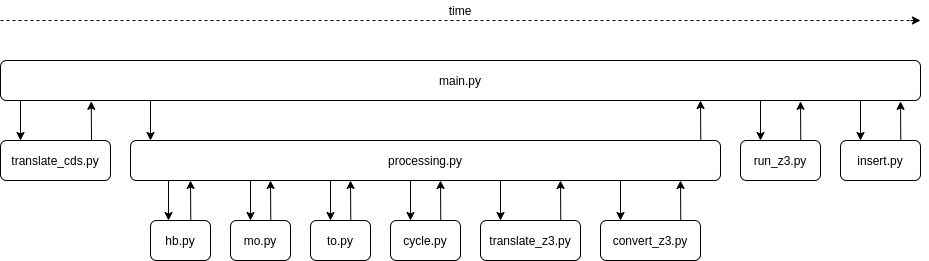

The diagram above was exported from draw.io. Its source (the exported page's mxGraphModel, read from the mxfile embedded in the PNG):
<mxGraphModel dx="980" dy="558" grid="1" gridSize="10" guides="1" tooltips="1" connect="1" arrows="1" fold="1" page="1" pageScale="1" pageWidth="827" pageHeight="1169" math="0" shadow="0">
  <root>
    <mxCell id="WIyWlLk6GJQsqaUBKTNV-0" />
    <mxCell id="WIyWlLk6GJQsqaUBKTNV-1" parent="WIyWlLk6GJQsqaUBKTNV-0" />
    <mxCell id="WIyWlLk6GJQsqaUBKTNV-3" value="main.py" style="rounded=1;whiteSpace=wrap;html=1;fontSize=12;glass=0;strokeWidth=1;shadow=0;" parent="WIyWlLk6GJQsqaUBKTNV-1" vertex="1">
      <mxGeometry x="160" y="80" width="920" height="40" as="geometry" />
    </mxCell>
    <mxCell id="R3paGbZLPINSFRsQ9nsI-0" value="hb.py" style="rounded=1;whiteSpace=wrap;html=1;" vertex="1" parent="WIyWlLk6GJQsqaUBKTNV-1">
      <mxGeometry x="310" y="240" width="60" height="40" as="geometry" />
    </mxCell>
    <mxCell id="R3paGbZLPINSFRsQ9nsI-1" value="processing.py" style="rounded=1;whiteSpace=wrap;html=1;" vertex="1" parent="WIyWlLk6GJQsqaUBKTNV-1">
      <mxGeometry x="290" y="160" width="590" height="40" as="geometry" />
    </mxCell>
    <mxCell id="R3paGbZLPINSFRsQ9nsI-2" value="translate_cds.py" style="rounded=1;whiteSpace=wrap;html=1;" vertex="1" parent="WIyWlLk6GJQsqaUBKTNV-1">
      <mxGeometry x="160" y="160" width="110" height="40" as="geometry" />
    </mxCell>
    <mxCell id="R3paGbZLPINSFRsQ9nsI-3" value="mo.py" style="rounded=1;whiteSpace=wrap;html=1;" vertex="1" parent="WIyWlLk6GJQsqaUBKTNV-1">
      <mxGeometry x="390" y="240" width="60" height="40" as="geometry" />
    </mxCell>
    <mxCell id="R3paGbZLPINSFRsQ9nsI-4" value="to.py" style="rounded=1;whiteSpace=wrap;html=1;" vertex="1" parent="WIyWlLk6GJQsqaUBKTNV-1">
      <mxGeometry x="470" y="240" width="60" height="40" as="geometry" />
    </mxCell>
    <mxCell id="R3paGbZLPINSFRsQ9nsI-5" value="cycle.py" style="rounded=1;whiteSpace=wrap;html=1;" vertex="1" parent="WIyWlLk6GJQsqaUBKTNV-1">
      <mxGeometry x="550" y="240" width="70" height="40" as="geometry" />
    </mxCell>
    <mxCell id="R3paGbZLPINSFRsQ9nsI-6" value="translate_z3.py" style="rounded=1;whiteSpace=wrap;html=1;" vertex="1" parent="WIyWlLk6GJQsqaUBKTNV-1">
      <mxGeometry x="640" y="240" width="100" height="40" as="geometry" />
    </mxCell>
    <mxCell id="R3paGbZLPINSFRsQ9nsI-7" value="convert_z3.py" style="rounded=1;whiteSpace=wrap;html=1;" vertex="1" parent="WIyWlLk6GJQsqaUBKTNV-1">
      <mxGeometry x="760" y="240" width="100" height="40" as="geometry" />
    </mxCell>
    <mxCell id="R3paGbZLPINSFRsQ9nsI-8" value="run_z3.py" style="rounded=1;whiteSpace=wrap;html=1;" vertex="1" parent="WIyWlLk6GJQsqaUBKTNV-1">
      <mxGeometry x="900" y="160" width="80" height="40" as="geometry" />
    </mxCell>
    <mxCell id="R3paGbZLPINSFRsQ9nsI-9" value="insert.py" style="rounded=1;whiteSpace=wrap;html=1;" vertex="1" parent="WIyWlLk6GJQsqaUBKTNV-1">
      <mxGeometry x="1000" y="160" width="80" height="40" as="geometry" />
    </mxCell>
    <mxCell id="R3paGbZLPINSFRsQ9nsI-13" value="" style="endArrow=classic;html=1;" edge="1" parent="WIyWlLk6GJQsqaUBKTNV-1">
      <mxGeometry width="50" height="50" relative="1" as="geometry">
        <mxPoint x="180" y="120" as="sourcePoint" />
        <mxPoint x="180" y="160" as="targetPoint" />
      </mxGeometry>
    </mxCell>
    <mxCell id="R3paGbZLPINSFRsQ9nsI-17" value="" style="endArrow=classic;html=1;" edge="1" parent="WIyWlLk6GJQsqaUBKTNV-1">
      <mxGeometry width="50" height="50" relative="1" as="geometry">
        <mxPoint x="310" y="120" as="sourcePoint" />
        <mxPoint x="310" y="160" as="targetPoint" />
      </mxGeometry>
    </mxCell>
    <mxCell id="R3paGbZLPINSFRsQ9nsI-19" value="" style="endArrow=classic;html=1;entryX=0.091;entryY=1.021;entryDx=0;entryDy=0;entryPerimeter=0;" edge="1" parent="WIyWlLk6GJQsqaUBKTNV-1">
      <mxGeometry width="50" height="50" relative="1" as="geometry">
        <mxPoint x="251" y="160" as="sourcePoint" />
        <mxPoint x="250.72000000000003" y="120.84000000000003" as="targetPoint" />
      </mxGeometry>
    </mxCell>
    <mxCell id="R3paGbZLPINSFRsQ9nsI-20" value="" style="endArrow=classic;html=1;" edge="1" parent="WIyWlLk6GJQsqaUBKTNV-1">
      <mxGeometry width="50" height="50" relative="1" as="geometry">
        <mxPoint x="328" y="200" as="sourcePoint" />
        <mxPoint x="328" y="240" as="targetPoint" />
      </mxGeometry>
    </mxCell>
    <mxCell id="R3paGbZLPINSFRsQ9nsI-21" value="" style="endArrow=classic;html=1;entryX=0.091;entryY=1.021;entryDx=0;entryDy=0;entryPerimeter=0;" edge="1" parent="WIyWlLk6GJQsqaUBKTNV-1">
      <mxGeometry width="50" height="50" relative="1" as="geometry">
        <mxPoint x="350.28" y="239.16" as="sourcePoint" />
        <mxPoint x="350" y="200.00000000000003" as="targetPoint" />
      </mxGeometry>
    </mxCell>
    <mxCell id="R3paGbZLPINSFRsQ9nsI-22" value="" style="endArrow=classic;html=1;" edge="1" parent="WIyWlLk6GJQsqaUBKTNV-1">
      <mxGeometry width="50" height="50" relative="1" as="geometry">
        <mxPoint x="410" y="200" as="sourcePoint" />
        <mxPoint x="410" y="240" as="targetPoint" />
      </mxGeometry>
    </mxCell>
    <mxCell id="R3paGbZLPINSFRsQ9nsI-24" value="" style="endArrow=classic;html=1;entryX=0.091;entryY=1.021;entryDx=0;entryDy=0;entryPerimeter=0;" edge="1" parent="WIyWlLk6GJQsqaUBKTNV-1">
      <mxGeometry width="50" height="50" relative="1" as="geometry">
        <mxPoint x="430.28" y="239.15999999999997" as="sourcePoint" />
        <mxPoint x="430" y="200" as="targetPoint" />
      </mxGeometry>
    </mxCell>
    <mxCell id="R3paGbZLPINSFRsQ9nsI-25" value="" style="endArrow=classic;html=1;" edge="1" parent="WIyWlLk6GJQsqaUBKTNV-1">
      <mxGeometry width="50" height="50" relative="1" as="geometry">
        <mxPoint x="490" y="200" as="sourcePoint" />
        <mxPoint x="490" y="240" as="targetPoint" />
      </mxGeometry>
    </mxCell>
    <mxCell id="R3paGbZLPINSFRsQ9nsI-26" value="" style="endArrow=classic;html=1;entryX=0.091;entryY=1.021;entryDx=0;entryDy=0;entryPerimeter=0;" edge="1" parent="WIyWlLk6GJQsqaUBKTNV-1">
      <mxGeometry width="50" height="50" relative="1" as="geometry">
        <mxPoint x="510.28" y="239.15999999999997" as="sourcePoint" />
        <mxPoint x="510" y="200" as="targetPoint" />
      </mxGeometry>
    </mxCell>
    <mxCell id="R3paGbZLPINSFRsQ9nsI-27" value="" style="endArrow=classic;html=1;" edge="1" parent="WIyWlLk6GJQsqaUBKTNV-1">
      <mxGeometry width="50" height="50" relative="1" as="geometry">
        <mxPoint x="570" y="200" as="sourcePoint" />
        <mxPoint x="570" y="240" as="targetPoint" />
      </mxGeometry>
    </mxCell>
    <mxCell id="R3paGbZLPINSFRsQ9nsI-28" value="" style="endArrow=classic;html=1;entryX=0.091;entryY=1.021;entryDx=0;entryDy=0;entryPerimeter=0;" edge="1" parent="WIyWlLk6GJQsqaUBKTNV-1">
      <mxGeometry width="50" height="50" relative="1" as="geometry">
        <mxPoint x="600.28" y="239.15999999999997" as="sourcePoint" />
        <mxPoint x="600" y="200" as="targetPoint" />
      </mxGeometry>
    </mxCell>
    <mxCell id="R3paGbZLPINSFRsQ9nsI-29" value="" style="endArrow=classic;html=1;" edge="1" parent="WIyWlLk6GJQsqaUBKTNV-1">
      <mxGeometry width="50" height="50" relative="1" as="geometry">
        <mxPoint x="660" y="200" as="sourcePoint" />
        <mxPoint x="660" y="240" as="targetPoint" />
      </mxGeometry>
    </mxCell>
    <mxCell id="R3paGbZLPINSFRsQ9nsI-30" value="" style="endArrow=classic;html=1;entryX=0.091;entryY=1.021;entryDx=0;entryDy=0;entryPerimeter=0;" edge="1" parent="WIyWlLk6GJQsqaUBKTNV-1">
      <mxGeometry width="50" height="50" relative="1" as="geometry">
        <mxPoint x="720.28" y="239.15999999999997" as="sourcePoint" />
        <mxPoint x="720" y="200" as="targetPoint" />
      </mxGeometry>
    </mxCell>
    <mxCell id="R3paGbZLPINSFRsQ9nsI-31" value="" style="endArrow=classic;html=1;" edge="1" parent="WIyWlLk6GJQsqaUBKTNV-1">
      <mxGeometry width="50" height="50" relative="1" as="geometry">
        <mxPoint x="780" y="200" as="sourcePoint" />
        <mxPoint x="780" y="240" as="targetPoint" />
      </mxGeometry>
    </mxCell>
    <mxCell id="R3paGbZLPINSFRsQ9nsI-32" value="" style="endArrow=classic;html=1;entryX=0.091;entryY=1.021;entryDx=0;entryDy=0;entryPerimeter=0;" edge="1" parent="WIyWlLk6GJQsqaUBKTNV-1">
      <mxGeometry width="50" height="50" relative="1" as="geometry">
        <mxPoint x="840.28" y="239.15999999999997" as="sourcePoint" />
        <mxPoint x="840" y="200" as="targetPoint" />
      </mxGeometry>
    </mxCell>
    <mxCell id="R3paGbZLPINSFRsQ9nsI-33" value="" style="endArrow=classic;html=1;entryX=0.091;entryY=1.021;entryDx=0;entryDy=0;entryPerimeter=0;" edge="1" parent="WIyWlLk6GJQsqaUBKTNV-1">
      <mxGeometry width="50" height="50" relative="1" as="geometry">
        <mxPoint x="860.28" y="159.15999999999997" as="sourcePoint" />
        <mxPoint x="860" y="120" as="targetPoint" />
      </mxGeometry>
    </mxCell>
    <mxCell id="R3paGbZLPINSFRsQ9nsI-34" value="" style="endArrow=classic;html=1;" edge="1" parent="WIyWlLk6GJQsqaUBKTNV-1">
      <mxGeometry width="50" height="50" relative="1" as="geometry">
        <mxPoint x="920" y="120" as="sourcePoint" />
        <mxPoint x="920" y="160" as="targetPoint" />
      </mxGeometry>
    </mxCell>
    <mxCell id="R3paGbZLPINSFRsQ9nsI-35" value="" style="endArrow=classic;html=1;entryX=0.091;entryY=1.021;entryDx=0;entryDy=0;entryPerimeter=0;" edge="1" parent="WIyWlLk6GJQsqaUBKTNV-1">
      <mxGeometry width="50" height="50" relative="1" as="geometry">
        <mxPoint x="960.28" y="159.99999999999997" as="sourcePoint" />
        <mxPoint x="960" y="120.84" as="targetPoint" />
      </mxGeometry>
    </mxCell>
    <mxCell id="R3paGbZLPINSFRsQ9nsI-36" value="" style="endArrow=classic;html=1;" edge="1" parent="WIyWlLk6GJQsqaUBKTNV-1">
      <mxGeometry width="50" height="50" relative="1" as="geometry">
        <mxPoint x="1020" y="120" as="sourcePoint" />
        <mxPoint x="1020" y="160" as="targetPoint" />
      </mxGeometry>
    </mxCell>
    <mxCell id="R3paGbZLPINSFRsQ9nsI-37" value="" style="endArrow=classic;html=1;entryX=0.091;entryY=1.021;entryDx=0;entryDy=0;entryPerimeter=0;" edge="1" parent="WIyWlLk6GJQsqaUBKTNV-1">
      <mxGeometry width="50" height="50" relative="1" as="geometry">
        <mxPoint x="1060.28" y="160" as="sourcePoint" />
        <mxPoint x="1060" y="120.84000000000003" as="targetPoint" />
      </mxGeometry>
    </mxCell>
    <mxCell id="R3paGbZLPINSFRsQ9nsI-41" value="" style="endArrow=none;dashed=1;html=1;" edge="1" parent="WIyWlLk6GJQsqaUBKTNV-1">
      <mxGeometry width="50" height="50" relative="1" as="geometry">
        <mxPoint x="160" y="40" as="sourcePoint" />
        <mxPoint x="1070" y="40" as="targetPoint" />
      </mxGeometry>
    </mxCell>
    <mxCell id="R3paGbZLPINSFRsQ9nsI-42" value="" style="endArrow=classic;html=1;" edge="1" parent="WIyWlLk6GJQsqaUBKTNV-1">
      <mxGeometry width="50" height="50" relative="1" as="geometry">
        <mxPoint x="1070" y="40" as="sourcePoint" />
        <mxPoint x="1080" y="40" as="targetPoint" />
      </mxGeometry>
    </mxCell>
    <mxCell id="R3paGbZLPINSFRsQ9nsI-43" value="time" style="text;html=1;strokeColor=none;fillColor=none;align=center;verticalAlign=middle;whiteSpace=wrap;rounded=0;" vertex="1" parent="WIyWlLk6GJQsqaUBKTNV-1">
      <mxGeometry x="600" y="20" width="40" height="20" as="geometry" />
    </mxCell>
  </root>
</mxGraphModel>